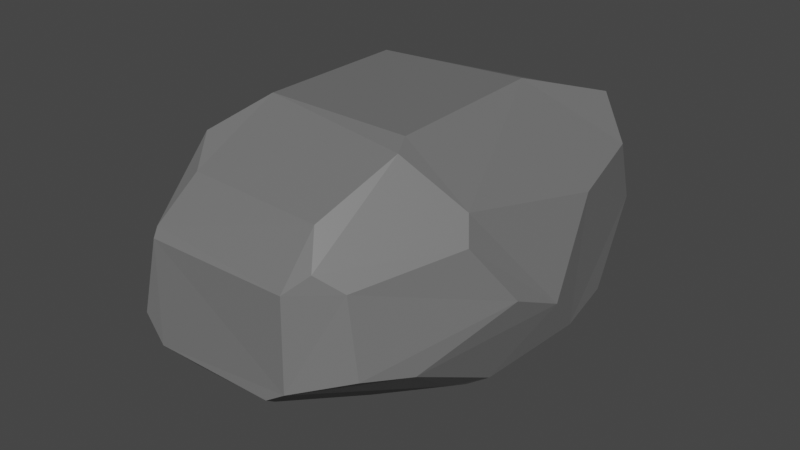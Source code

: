 # Source: rock2.blend  (saved by Blender 3.4.6; exported with 4.5.12 LTS)
import bpy
from mathutils import Matrix  # noqa: F401  (used for matrix-valued properties, if any)

bpy.ops.wm.read_factory_settings(use_empty=True)
scene = bpy.context.scene
scene.name = 'Scene'

# ---- materials (node trees are filled in below, after node groups)
mat_material_001 = bpy.data.materials.new('Material.001')
mat_material_001.use_transparent_shadow = False

# ---- material node trees
mat_material_001.use_nodes = True; mat_material_001.node_tree.nodes.clear()
_N = mat_material_001.node_tree.nodes; _L = mat_material_001.node_tree.links
n0 = _N.new('ShaderNodeBsdfPrincipled'); n0.name = 'Principled BSDF'; n0.location = (10, 300)
n0.distribution = 'GGX'
n0.subsurface_method = 'RANDOM_WALK_SKIN'
n0.inputs[0].default_value = (0.1651, 0.1651, 0.1651, 1.0)
n0.inputs[3].default_value = 1.45
n0.inputs[27].default_value = (0.0, 0.0, 0.0, 1.0)
n0.inputs[28].default_value = 1.0
n1 = _N.new('ShaderNodeOutputMaterial'); n1.name = 'Material Output'; n1.location = (300, 300)
_L.new(n0.outputs[0], n1.inputs[0])
n1.is_active_output = True

# ---- world
world_world = bpy.data.worlds.new('World'); scene.world = world_world
world_world.use_nodes = True; world_world.node_tree.nodes.clear()
_N = world_world.node_tree.nodes; _L = world_world.node_tree.links
n0 = _N.new('ShaderNodeOutputWorld'); n0.name = 'World Output'; n0.location = (300, 300)
n1 = _N.new('ShaderNodeBackground'); n1.name = 'Background'; n1.location = (10, 300)
n1.inputs[0].default_value = (0.05088, 0.05088, 0.05088, 1.0)
_L.new(n1.outputs[0], n0.inputs[0])
n0.is_active_output = True
world_world.color = (0.05088, 0.05088, 0.05088)
world_world.use_sun_shadow = False
world_world.sun_shadow_jitter_overblur = 0.0

# ---- meshes
me_sphere = bpy.data.meshes.new('Sphere')
me_sphere.from_pydata([(-0.2856, 0.6875, 0.3925), (-0.3308, 0.8107, 0.1291), (-0.3372, -0.2836, 0.7106), (-0.3634, 0.2616, 0.6983), (-0.4154, 0.3468, 0.6449), (-0.3522, -0.5891, 0.4789), (-0.4819, -0.4674, 0.5778), (-0.4191, -0.7155, 0.2672), (-0.6342, -0.4248, 0.427), (-0.6008, -0.5862, 0.2014), (-0.3766, -0.6384, -0.4924), (-0.6719, -0.6266, -0.1499), (-0.3809, 0.7916, -0.2643), (-0.3779, 0.808, 0.07631), (-0.7332, 0.3993, 0.3041), (-0.7648, 0.5054, 0.1314), (-0.3401, 0.5475, -0.639), (-0.5177, 0.6864, -0.4347), (-0.8637, 0.4343, -0.1978), (-0.7992, -0.2697, 0.2719), (-0.8459, 0.06984, 0.2194), (-0.8735, 0.4007, -0.2028), (-0.3791, -0.1884, -0.7303), (-0.7353, -0.5386, -0.237), (-0.451, -0.5661, -0.5225), (-0.4728, -0.03467, -0.7096), (-0.8837, -0.01977, -0.3434), (-0.8968, -0.2692, -0.2063), (-0.3996, -0.742, 0.2295), (-0.4739, -0.7603, -0.1559), (-0.3608, -0.7701, -0.277), (0.3807, -0.6158, 0.4761), (0.4352, -0.2878, 0.7075), (0.3981, 0.313, 0.7032), (0.4829, -0.3569, 0.6771), (0.5202, 0.6903, 0.4987), (0.4456, 0.8046, 0.2081), (0.5606, 0.6553, 0.5328), (0.3646, -0.7423, 0.2326), (0.4537, -0.6837, 0.3203), (0.1356, -0.643, -0.4577), (0.283, -0.766, -0.2801), (0.3818, -0.7588, -0.216), (0.5611, -0.6285, 0.2358), (0.6176, -0.6297, -0.1533), (0.7514, 0.5637, 0.3469), (0.4487, 0.7904, -0.2524), (0.5513, 0.7953, -0.05657), (0.7372, 0.6471, 0.01763), (0.7219, -0.4717, -0.2023), (0.1574, -0.1967, -0.7399), (0.2548, -0.3107, -0.6402), (0.3288, 0.5467, -0.6152), (0.8398, 0.3752, -0.3044), (0.4269, 0.5997, -0.5512), (0.9096, 0.1301, -0.3045), (0.3295, 0.04661, -0.6813), (0.7381, -0.2621, 0.44), (0.7892, -0.3046, 0.3187), (0.8485, 0.2497, 0.2902), (0.9103, -0.1726, 0.02746), (0.9451, 0.003543, -0.09292), (0.6065, -0.2159, -0.5084), (0.722, -0.3134, -0.3347), (0.6522, -0.1692, -0.5141), (0.7567, -0.1473, -0.4488)], [], [(53, 54, 46, 47, 48), (26, 25, 22, 24, 23, 27), (9, 7, 5, 6, 8), (15, 14, 4, 0, 1, 13), (29, 28, 7, 9, 11), (41, 30, 10, 40), (17, 18, 15, 13, 12), (21, 20, 14, 15, 18), (4, 14, 20, 19, 8, 6, 2, 3), (20, 21, 26, 27, 19), (21, 18, 17, 16, 25, 26), (11, 9, 8, 19, 27, 23), (23, 24, 10, 30, 29, 11), (32, 33, 3, 2), (31, 34, 32, 2, 6, 5), (3, 33, 37, 35, 0, 4), (0, 35, 36, 1), (5, 7, 28, 38, 39, 31), (44, 43, 39, 38, 42), (29, 30, 41, 42, 38, 28), (63, 49, 44, 42, 41, 40, 51, 62), (57, 34, 31, 39, 43, 58), (35, 37, 45, 48, 47, 36), (12, 13, 1, 36, 47, 46), (24, 22, 50, 51, 40, 10), (64, 56, 52, 54, 53, 55, 65), (16, 17, 12, 46, 54, 52), (25, 16, 52, 56, 50, 22), (45, 59, 61, 55, 53, 48), (49, 60, 58, 43, 44), (60, 61, 59, 57, 58), (34, 57, 59, 45, 37, 33, 32), (55, 61, 60, 49, 63, 65), (56, 64, 62, 51, 50), (65, 63, 62, 64)])
_uv = me_sphere.uv_layers.new(name='UVMap')
_uv.uv.foreach_set('vector', [0.5664, 0.3899, 0.6534, 0.2634, 0.6713, 0.402, 0.6541, 0.4646, 0.6146, 0.4853, 0.225, 0.3704, 0.0912, 0.1616, 0.08637, 0.1417, 0.1547, 0.2876, 0.1101, 0.4018, 0.05189, 0.4194, 0.1242, 0.5526, 0.166, 0.5768, 0.148, 0.6589, 0.08012, 0.7013, 0.06887, 0.6422, 0.9062, 0.5437, 0.9209, 0.6087, 0.8973, 0.7423, 0.8088, 0.6293, 0.8068, 0.5412, 0.815, 0.5237, 0.1698, 0.4295, 0.1743, 0.5625, 0.166, 0.5768, 0.1242, 0.5526, 0.1285, 0.4313, 0.3046, 0.3866, 0.189, 0.3883, 0.1778, 0.3079, 0.2836, 0.3079, 0.8507, 0.332, 0.9254, 0.4325, 0.9062, 0.5437, 0.815, 0.5237, 0.8161, 0.402, 0.9312, 0.4313, 0.4215, 0.5761, 0.9209, 0.6087, 0.9062, 0.5437, 0.9254, 0.4325, 0.8973, 0.7423, 0.9209, 0.6087, 0.4215, 0.5761, 0.03946, 0.5882, 0.06887, 0.6422, 0.08012, 0.7013, 0.05862, 0.7638, 0.893, 0.766, 0.4215, 0.5761, 0.9312, 0.4313, 0.225, 0.3704, 0.05189, 0.4194, 0.03946, 0.5882, 0.9312, 0.4313, 0.9254, 0.4325, 0.8507, 0.332, 0.8343, 0.2205, 0.0912, 0.1616, 0.225, 0.3704, 0.1285, 0.4313, 0.1242, 0.5526, 0.06887, 0.6422, 0.03946, 0.5882, 0.05189, 0.4194, 0.1101, 0.4018, 0.1101, 0.4018, 0.1547, 0.2876, 0.1778, 0.3079, 0.189, 0.3883, 0.1698, 0.4295, 0.1285, 0.4313, 0.4485, 0.7638, 0.6319, 0.766, 0.893, 0.766, 0.05862, 0.7638, 0.3442, 0.6589, 0.4654, 0.75, 0.482, 0.7638, 0.4569, 0.7638, 0.153, 0.7013, 0.148, 0.6589, 0.893, 0.766, 0.6319, 0.766, 0.6361, 0.6441, 0.6483, 0.6293, 0.8088, 0.6293, 0.8973, 0.7423, 0.8088, 0.6293, 0.6483, 0.6293, 0.672, 0.5412, 0.8068, 0.5412, 0.148, 0.6589, 0.166, 0.5768, 0.1743, 0.5625, 0.3175, 0.565, 0.3422, 0.5979, 0.3442, 0.6589, 0.3683, 0.4288, 0.3634, 0.5665, 0.3422, 0.5979, 0.3175, 0.565, 0.3221, 0.4085, 0.1698, 0.4295, 0.189, 0.3883, 0.3046, 0.3866, 0.3221, 0.4085, 0.3175, 0.565, 0.1743, 0.5625, 0.4335, 0.3514, 0.4021, 0.4077, 0.3683, 0.4288, 0.3221, 0.4085, 0.3046, 0.3866, 0.2836, 0.3079, 0.3707, 0.1836, 0.4378, 0.2725, 0.4789, 0.6528, 0.4654, 0.75, 0.3442, 0.6589, 0.3422, 0.5979, 0.3634, 0.5665, 0.4617, 0.6022, 0.6483, 0.6293, 0.6361, 0.6441, 0.6019, 0.5859, 0.6146, 0.4853, 0.6541, 0.4646, 0.672, 0.5412, 0.8161, 0.402, 0.815, 0.5237, 0.8068, 0.5412, 0.672, 0.5412, 0.6541, 0.4646, 0.6713, 0.402, 0.1547, 0.2876, 0.08637, 0.1417, 0.3336, 0.1417, 0.3707, 0.1836, 0.2836, 0.3079, 0.1778, 0.3079, 0.4547, 0.2802, 0.4636, 0.1709, 0.6674, 0.2205, 0.6534, 0.2634, 0.5664, 0.3899, 0.5233, 0.3931, 0.468, 0.3202, 0.8343, 0.2205, 0.8507, 0.332, 0.8161, 0.402, 0.6713, 0.402, 0.6534, 0.2634, 0.6674, 0.2205, 0.0912, 0.1616, 0.8343, 0.2205, 0.6674, 0.2205, 0.4636, 0.1709, 0.3336, 0.1417, 0.08637, 0.1417, 0.6019, 0.5859, 0.5499, 0.5915, 0.5017, 0.4674, 0.5233, 0.3931, 0.5664, 0.3899, 0.6146, 0.4853, 0.4021, 0.4077, 0.4716, 0.5023, 0.4617, 0.6022, 0.3634, 0.5665, 0.3683, 0.4288, 0.4716, 0.5023, 0.5017, 0.4674, 0.5499, 0.5915, 0.4789, 0.6528, 0.4617, 0.6022, 0.4654, 0.75, 0.4789, 0.6528, 0.5499, 0.5915, 0.6019, 0.5859, 0.6361, 0.6441, 0.6319, 0.766, 0.482, 0.7638, 0.5233, 0.3931, 0.5017, 0.4674, 0.4716, 0.5023, 0.4021, 0.4077, 0.4335, 0.3514, 0.468, 0.3202, 0.4636, 0.1709, 0.4547, 0.2802, 0.4378, 0.2725, 0.3707, 0.1836, 0.3336, 0.1417, 0.468, 0.3202, 0.4335, 0.3514, 0.4378, 0.2725, 0.4547, 0.2802])
me_sphere.materials.append(mat_material_001)
me_sphere.update()

# ---- objects
ob_sphere = bpy.data.objects.new('Sphere', me_sphere)

# ---- transforms, parenting, visibility, modifiers, constraints
ob_sphere.location = (0.0, 0.0, 0.0)
ob_sphere.scale = (1.0, 1.491, 1.0)

# ---- collection membership
scene.collection.objects.link(ob_sphere)

# ---- scene / render settings (as saved in the file)
scene.frame_start = 1; scene.frame_end = 250; scene.frame_set(1)
scene.render.engine = 'BLENDER_EEVEE_NEXT'
scene.cycles.sampling_pattern = 'TABULATED_SOBOL'
scene.cycles.use_light_tree = False
scene.view_settings.view_transform = 'Filmic'
bpy.context.view_layer.update()

# ---- added for rendering (the .blend has no active camera and no usable light): camera, sun
cam_auto = bpy.data.cameras.new('AutoCamera')
cam_auto.lens = 50.0
cam_auto.sensor_width = 36.0
cam_auto.clip_end = 1000.0
ob_auto_camera = bpy.data.objects.new('AutoCamera', cam_auto)
scene.collection.objects.link(ob_auto_camera)
ob_auto_camera.location = (3.10041, -3.66125, 2.44637)
ob_auto_camera.rotation_euler = (1.09748, -7.21219e-08, 0.694738)
scene.camera = ob_auto_camera
light_auto_sun = bpy.data.lights.new('AutoSun', 'SUN')
light_auto_sun.energy = 3.0
light_auto_sun.angle = 0.0523599
ob_auto_sun = bpy.data.objects.new('AutoSun', light_auto_sun)
scene.collection.objects.link(ob_auto_sun)
ob_auto_sun.rotation_euler = (0.872665, 0.174533, 0.523599)
bpy.context.view_layer.update()
